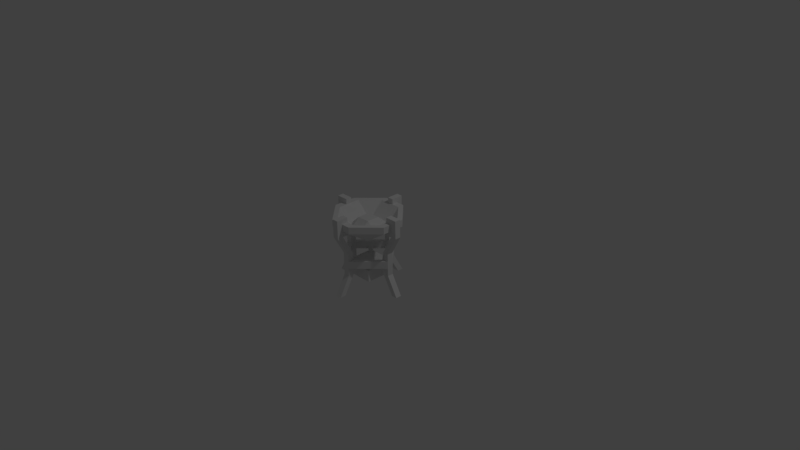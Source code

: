 # Source: calcinator.blend  (saved by Blender 2.77.0; exported with 4.5.12 LTS)
import bpy
from mathutils import Matrix  # noqa: F401  (used for matrix-valued properties, if any)

bpy.ops.wm.read_factory_settings(use_empty=True)
scene = bpy.context.scene
scene.name = 'Scene'

# ---- collections
col_collection_1 = bpy.data.collections.new('Collection 1'); scene.collection.children.link(col_collection_1)

# ---- materials (node trees are filled in below, after node groups)
mat_calcinator = bpy.data.materials.new('Calcinator')
mat_calcinator.alpha_threshold = 0.0
mat_calcinator.use_transparent_shadow = False
mat_calcinator.roughness = 0.5

# ---- material node trees

# ---- world
world_world = bpy.data.worlds.new('World'); scene.world = world_world
world_world.color = (0.05088, 0.05088, 0.05088)
world_world.use_sun_shadow = False
world_world.sun_shadow_jitter_overblur = 0.0
world_world.cycles.sampling_method = 'MANUAL'

# ---- cameras
cam_camera = bpy.data.cameras.new('Camera')
cam_camera.clip_end = 100.0
cam_camera.lens = 35.0
cam_camera.sensor_width = 32.0
cam_camera.sensor_height = 18.0
cam_camera.ortho_scale = 7.314
cam_camera.dof.focus_distance = 0.0
cam_camera.dof.aperture_fstop = 128.0

# ---- lights
light_lamp = bpy.data.lights.new('Lamp', 'POINT')
light_lamp.transmission_factor = 0.0
light_lamp.cutoff_distance = 30.0
light_lamp.energy = 100.0
light_lamp.shadow_buffer_clip_start = 1.001
light_lamp.shadow_soft_size = 0.1
light_lamp.shadow_maximum_resolution = 0.006
light_lamp.use_absolute_resolution = True

# ---- meshes
me_calcinator = bpy.data.meshes.new('calcinator')
me_calcinator.from_pydata([(0.3565, 0.8501, -0.075), (0.6426, 0.8501, -0.075), (0.6429, 0.9351, -0.075), (0.3562, 0.9351, -0.075), (0.075, 0.9351, -0.6429), (0.075, 0.8501, -0.6426), (0.075, 0.8501, -0.3565), (0.075, 0.9351, -0.3562), (0.3567, 0.6621, -0.3567), (0.3567, 0.6621, -0.6428), (0.6428, 0.6621, -0.6428), (0.6428, 0.6621, -0.3567), (0.925, 0.8501, -0.6426), (0.925, 0.8501, -0.3561), (0.3565, 0.8501, -0.925), (0.6426, 0.8501, -0.925), (0.3564, 0.9351, -0.156), (0.3567, 0.7364, -0.3567), (0.156, 0.9351, -0.3564), (0.6428, 0.9351, -0.156), (0.6428, 0.7364, -0.3567), (0.844, 0.9351, -0.3564), (0.3567, 0.7364, -0.6428), (0.156, 0.9351, -0.6428), (0.6428, 0.7364, -0.6428), (0.844, 0.9351, -0.6428), (0.3564, 0.9351, -0.844), (0.6428, 0.9351, -0.844), (0.925, 0.9351, -0.3567), (0.925, 0.9351, -0.6429), (0.6429, 0.9351, -0.925), (0.3562, 0.9351, -0.925), (0.925, 0.0, -0.4625), (0.925, 0.0, -0.5375), (1.0, 0.0, -0.5375), (1.0, 0.0, -0.4625), (0.925, 1.0, -0.4625), (1.0, 1.0, -0.4625), (1.0, 1.0, -0.5375), (0.925, 1.0, -0.5375), (0.863, 0.2422, -0.4625), (0.788, 0.2422, -0.4625), (0.863, 0.2422, -0.5375), (0.788, 0.2422, -0.5375), (0.925, 0.7743, -0.4625), (1.0, 0.7743, -0.4625), (1.0, 0.7743, -0.5375), (0.925, 0.7743, -0.5375), (0.85, 1.0, -0.4625), (0.85, 1.0, -0.5375), (0.85, 0.7743, -0.5375), (0.85, 0.7743, -0.4625), (0.788, 0.5265, -0.4625), (0.863, 0.5265, -0.4625), (0.863, 0.5265, -0.5375), (0.788, 0.5265, -0.5375), (0.863, 0.4317, -0.5375), (0.863, 0.4317, -0.4625), (0.863, 0.337, -0.4625), (0.863, 0.337, -0.5375), (0.788, 0.4317, -0.4625), (0.788, 0.4317, -0.5375), (0.788, 0.337, -0.5375), (0.788, 0.337, -0.4625), (0.5375, 0.0, -0.925), (0.4625, 0.0, -0.925), (0.4625, 0.0, -1.0), (0.5375, 0.0, -1.0), (0.5375, 1.0, -0.925), (0.5375, 1.0, -1.0), (0.4625, 1.0, -1.0), (0.4625, 1.0, -0.925), (0.5375, 0.2422, -0.863), (0.5375, 0.2422, -0.788), (0.4625, 0.2422, -0.863), (0.4625, 0.2422, -0.788), (0.5375, 0.7743, -0.925), (0.5375, 0.7743, -1.0), (0.4625, 0.7743, -1.0), (0.4625, 0.7743, -0.925), (0.5375, 1.0, -0.85), (0.4625, 1.0, -0.85), (0.4625, 0.7743, -0.85), (0.5375, 0.7743, -0.85), (0.5375, 0.5265, -0.788), (0.5375, 0.5265, -0.863), (0.4625, 0.5265, -0.863), (0.4625, 0.5265, -0.788), (0.4625, 0.4317, -0.863), (0.5375, 0.4317, -0.863), (0.5375, 0.337, -0.863), (0.4625, 0.337, -0.863), (0.5375, 0.4317, -0.788), (0.4625, 0.4317, -0.788), (0.4625, 0.337, -0.788), (0.5375, 0.337, -0.788), (0.075, 0.0, -0.5375), (0.075, 0.0, -0.4625), (0.0, 0.0, -0.4625), (0.0, 0.0, -0.5375), (0.075, 1.0, -0.5375), (0.0, 1.0, -0.5375), (0.0, 1.0, -0.4625), (0.075, 1.0, -0.4625), (0.137, 0.2422, -0.5375), (0.212, 0.2422, -0.5375), (0.137, 0.2422, -0.4625), (0.212, 0.2422, -0.4625), (0.075, 0.7743, -0.5375), (0.0, 0.7743, -0.5375), (0.0, 0.7743, -0.4625), (0.075, 0.7743, -0.4625), (0.15, 1.0, -0.5375), (0.15, 1.0, -0.4625), (0.15, 0.7743, -0.4625), (0.15, 0.7743, -0.5375), (0.212, 0.5265, -0.5375), (0.137, 0.5265, -0.5375), (0.137, 0.5265, -0.4625), (0.212, 0.5265, -0.4625), (0.137, 0.4317, -0.4625), (0.137, 0.4317, -0.5375), (0.137, 0.337, -0.5375), (0.137, 0.337, -0.4625), (0.212, 0.4317, -0.5375), (0.212, 0.4317, -0.4625), (0.212, 0.337, -0.4625), (0.212, 0.337, -0.5375), (0.4625, 0.0, -0.075), (0.5375, 0.0, -0.075), (0.5375, 0.0, 0.0), (0.4625, 0.0, 0.0), (0.4625, 1.0, -0.075), (0.4625, 1.0, 0.0), (0.5375, 1.0, 0.0), (0.5375, 1.0, -0.075), (0.4625, 0.2422, -0.137), (0.4625, 0.2422, -0.212), (0.5375, 0.2422, -0.137), (0.5375, 0.2422, -0.212), (0.4625, 0.7743, -0.075), (0.4625, 0.7743, 0.0), (0.5375, 0.7743, 0.0), (0.5375, 0.7743, -0.075), (0.4625, 1.0, -0.15), (0.5375, 1.0, -0.15), (0.5375, 0.7743, -0.15), (0.4625, 0.7743, -0.15), (0.4625, 0.5265, -0.212), (0.4625, 0.5265, -0.137), (0.5375, 0.5265, -0.137), (0.5375, 0.5265, -0.212), (0.5375, 0.4317, -0.137), (0.4625, 0.4317, -0.137), (0.4625, 0.337, -0.137), (0.5375, 0.337, -0.137), (0.4625, 0.4317, -0.212), (0.5375, 0.4317, -0.212), (0.5375, 0.337, -0.212), (0.4625, 0.337, -0.212), (0.31, 0.1536, -0.31), (0.31, 0.1536, -0.69), (0.69, 0.1536, -0.69), (0.69, 0.1536, -0.31), (0.31, 0.3036, -0.31), (0.69, 0.3036, -0.31), (0.69, 0.3036, -0.69), (0.31, 0.3036, -0.69), (0.3475, 0.2945, -0.6133), (0.3877, 0.2945, -0.6535), (0.3569, 0.397, -0.6855), (0.3166, 0.397, -0.6453), (0.6133, 0.2945, -0.6525), (0.6535, 0.2945, -0.6123), (0.6855, 0.397, -0.6431), (0.6453, 0.397, -0.6834), (0.3867, 0.2945, -0.3475), (0.3465, 0.2945, -0.3877), (0.3145, 0.397, -0.3569), (0.3547, 0.397, -0.3166), (0.6525, 0.2945, -0.3867), (0.6123, 0.2945, -0.3465), (0.6431, 0.397, -0.3145), (0.6834, 0.397, -0.3547)], [], [(0, 1, 2), (2, 3, 0), (4, 5, 6), (6, 7, 4), (8, 9, 10), (10, 11, 8), (10, 12, 13), (13, 11, 10), (14, 15, 10), (10, 9, 14), (16, 17, 18), (16, 19, 20), (20, 17, 16), (19, 21, 20), (18, 17, 22), (22, 23, 18), (17, 20, 24), (24, 22, 17), (20, 21, 25), (25, 24, 20), (23, 22, 26), (22, 24, 27), (27, 26, 22), (24, 25, 27), (3, 2, 19), (19, 16, 3), (28, 29, 25), (25, 21, 28), (30, 31, 26), (26, 27, 30), (4, 7, 18), (18, 23, 4), (31, 4, 23), (23, 26, 31), (27, 25, 29), (29, 30, 27), (21, 19, 2), (2, 28, 21), (16, 18, 7), (7, 3, 16), (8, 0, 6), (11, 13, 1), (31, 14, 5), (5, 4, 31), (10, 15, 12), (8, 11, 1), (1, 0, 8), (9, 8, 6), (6, 5, 9), (29, 28, 13), (13, 12, 29), (31, 30, 15), (15, 14, 31), (3, 7, 6), (6, 0, 3), (28, 2, 1), (1, 13, 28), (14, 9, 5), (30, 29, 12), (12, 15, 30), (32, 33, 34), (34, 35, 32), (36, 37, 38), (38, 39, 36), (35, 40, 41), (41, 32, 35), (34, 42, 40), (40, 35, 34), (33, 43, 42), (42, 34, 33), (32, 41, 43), (43, 33, 32), (37, 36, 44), (44, 45, 37), (38, 37, 45), (45, 46, 38), (39, 38, 46), (46, 47, 39), (48, 49, 50), (50, 51, 48), (45, 44, 52), (52, 53, 45), (46, 45, 53), (53, 54, 46), (47, 46, 54), (54, 55, 47), (44, 47, 55), (55, 52, 44), (56, 57, 58), (58, 59, 56), (60, 61, 62), (62, 63, 60), (36, 39, 49), (49, 48, 36), (39, 47, 50), (50, 49, 39), (47, 44, 51), (51, 50, 47), (44, 36, 48), (48, 51, 44), (53, 52, 60), (60, 57, 53), (41, 40, 58), (58, 63, 41), (54, 53, 57), (57, 56, 54), (40, 42, 59), (59, 58, 40), (55, 54, 56), (56, 61, 55), (42, 43, 62), (62, 59, 42), (52, 55, 61), (61, 60, 52), (43, 41, 63), (63, 62, 43), (64, 65, 66), (66, 67, 64), (68, 69, 70), (70, 71, 68), (67, 72, 73), (73, 64, 67), (66, 74, 72), (72, 67, 66), (65, 75, 74), (74, 66, 65), (64, 73, 75), (75, 65, 64), (69, 68, 76), (76, 77, 69), (70, 69, 77), (77, 78, 70), (71, 70, 78), (78, 79, 71), (80, 81, 82), (82, 83, 80), (77, 76, 84), (84, 85, 77), (78, 77, 85), (85, 86, 78), (79, 78, 86), (86, 87, 79), (76, 79, 87), (87, 84, 76), (88, 89, 90), (90, 91, 88), (92, 93, 94), (94, 95, 92), (68, 71, 81), (81, 80, 68), (71, 79, 82), (82, 81, 71), (79, 76, 83), (83, 82, 79), (76, 68, 80), (80, 83, 76), (85, 84, 92), (92, 89, 85), (73, 72, 90), (90, 95, 73), (86, 85, 89), (89, 88, 86), (72, 74, 91), (91, 90, 72), (87, 86, 88), (88, 93, 87), (74, 75, 94), (94, 91, 74), (84, 87, 93), (93, 92, 84), (75, 73, 95), (95, 94, 75), (96, 97, 98), (98, 99, 96), (100, 101, 102), (102, 103, 100), (99, 104, 105), (105, 96, 99), (98, 106, 104), (104, 99, 98), (97, 107, 106), (106, 98, 97), (96, 105, 107), (107, 97, 96), (101, 100, 108), (108, 109, 101), (102, 101, 109), (109, 110, 102), (103, 102, 110), (110, 111, 103), (112, 113, 114), (114, 115, 112), (109, 108, 116), (116, 117, 109), (110, 109, 117), (117, 118, 110), (111, 110, 118), (118, 119, 111), (108, 111, 119), (119, 116, 108), (120, 121, 122), (122, 123, 120), (124, 125, 126), (126, 127, 124), (100, 103, 113), (113, 112, 100), (103, 111, 114), (114, 113, 103), (111, 108, 115), (115, 114, 111), (108, 100, 112), (112, 115, 108), (117, 116, 124), (124, 121, 117), (105, 104, 122), (122, 127, 105), (118, 117, 121), (121, 120, 118), (104, 106, 123), (123, 122, 104), (119, 118, 120), (120, 125, 119), (106, 107, 126), (126, 123, 106), (116, 119, 125), (125, 124, 116), (107, 105, 127), (127, 126, 107), (128, 129, 130), (130, 131, 128), (132, 133, 134), (134, 135, 132), (131, 136, 137), (137, 128, 131), (130, 138, 136), (136, 131, 130), (129, 139, 138), (138, 130, 129), (128, 137, 139), (139, 129, 128), (133, 132, 140), (140, 141, 133), (134, 133, 141), (141, 142, 134), (135, 134, 142), (142, 143, 135), (144, 145, 146), (146, 147, 144), (141, 140, 148), (148, 149, 141), (142, 141, 149), (149, 150, 142), (143, 142, 150), (150, 151, 143), (140, 143, 151), (151, 148, 140), (152, 153, 154), (154, 155, 152), (156, 157, 158), (158, 159, 156), (132, 135, 145), (145, 144, 132), (135, 143, 146), (146, 145, 135), (143, 140, 147), (147, 146, 143), (140, 132, 144), (144, 147, 140), (149, 148, 156), (156, 153, 149), (137, 136, 154), (154, 159, 137), (150, 149, 153), (153, 152, 150), (136, 138, 155), (155, 154, 136), (151, 150, 152), (152, 157, 151), (138, 139, 158), (158, 155, 138), (148, 151, 157), (157, 156, 148), (139, 137, 159), (159, 158, 139), (123, 126, 159), (159, 154, 123), (126, 125, 156), (156, 159, 126), (125, 120, 153), (153, 156, 125), (120, 123, 154), (154, 153, 120), (63, 58, 155), (155, 158, 63), (58, 57, 152), (152, 155, 58), (57, 60, 157), (157, 152, 57), (60, 63, 158), (158, 157, 60), (59, 62, 95), (95, 90, 59), (62, 61, 92), (92, 95, 62), (61, 56, 89), (89, 92, 61), (56, 59, 90), (90, 89, 56), (91, 94, 127), (127, 122, 91), (94, 93, 124), (124, 127, 94), (93, 88, 121), (121, 124, 93), (88, 91, 122), (122, 121, 88), (160, 161, 162), (162, 163, 160), (164, 165, 166), (166, 167, 164), (160, 163, 165), (165, 164, 160), (163, 162, 166), (166, 165, 163), (162, 161, 167), (167, 166, 162), (161, 160, 164), (164, 167, 161), (168, 169, 170), (170, 171, 168), (172, 173, 174), (174, 175, 172), (176, 177, 178), (178, 179, 176), (180, 181, 182), (182, 183, 180)])
me_calcinator.polygons.foreach_set('use_smooth', [True] * 336)
_k = set([(0, 1), (0, 3), (0, 6), (0, 8), (1, 2), (1, 11), (1, 13), (1, 28), (2, 3), (2, 28), (3, 7), (4, 5), (4, 7), (4, 31), (5, 6), (5, 9), (5, 14), (6, 7), (6, 8), (8, 9), (8, 11), (9, 10), (9, 14), (10, 11), (10, 12), (10, 15), (11, 13), (12, 13), (12, 15), (12, 29), (13, 28), (14, 15), (14, 31), (15, 30), (16, 17), (16, 18), (16, 19), (17, 18), (17, 20), (17, 22), (18, 23), (19, 20), (19, 21), (20, 21), (20, 24), (21, 25), (22, 23), (22, 24), (22, 26), (23, 26), (24, 25), (24, 27), (25, 27), (26, 27), (28, 29), (29, 30), (30, 31), (32, 33), (32, 35), (32, 41), (33, 34), (33, 43), (34, 35), (34, 42), (35, 40), (36, 37), (36, 48), (37, 38), (37, 45), (38, 39), (38, 46), (39, 49), (40, 42), (40, 58), (41, 43), (41, 63), (42, 59), (43, 62), (44, 47), (44, 51), (44, 52), (45, 46), (45, 53), (46, 54), (47, 50), (47, 55), (48, 49), (48, 51), (49, 50), (50, 51), (52, 55), (52, 60), (53, 54), (53, 57), (54, 56), (55, 61), (56, 59), (56, 61), (56, 89), (57, 58), (57, 60), (57, 152), (58, 63), (58, 155), (59, 62), (59, 90), (60, 63), (60, 157), (61, 62), (61, 92), (62, 95), (63, 158), (64, 65), (64, 67), (64, 73), (65, 66), (65, 75), (66, 67), (66, 74), (67, 72), (68, 69), (68, 80), (69, 70), (69, 77), (70, 71), (70, 78), (71, 81), (72, 74), (72, 90), (73, 75), (73, 95), (74, 91), (75, 94), (76, 79), (76, 83), (76, 84), (77, 78), (77, 85), (78, 86), (79, 82), (79, 87), (80, 81), (80, 83), (81, 82), (82, 83), (84, 87), (84, 92), (85, 86), (85, 89), (86, 88), (87, 93), (88, 91), (88, 93), (88, 121), (89, 90), (89, 92), (90, 95), (91, 94), (91, 122), (92, 95), (93, 94), (93, 124), (94, 127), (96, 97), (96, 99), (96, 105), (97, 98), (97, 107), (98, 99), (98, 106), (99, 104), (100, 101), (100, 112), (101, 102), (101, 109), (102, 103), (102, 110), (103, 113), (104, 106), (104, 122), (105, 107), (105, 127), (106, 123), (107, 126), (108, 111), (108, 115), (108, 116), (109, 110), (109, 117), (110, 118), (111, 114), (111, 119), (112, 113), (112, 115), (113, 114), (114, 115), (116, 119), (116, 124), (117, 118), (117, 121), (118, 120), (119, 125), (120, 123), (120, 125), (120, 153), (121, 122), (121, 124), (122, 127), (123, 126), (123, 154), (124, 127), (125, 126), (125, 156), (126, 159), (128, 129), (128, 131), (128, 137), (129, 130), (129, 139), (130, 131), (130, 138), (131, 136), (132, 133), (132, 144), (133, 134), (133, 141), (134, 135), (134, 142), (135, 145), (136, 138), (136, 154), (137, 139), (137, 159), (138, 155), (139, 158), (140, 143), (140, 147), (140, 148), (141, 142), (141, 149), (142, 150), (143, 146), (143, 151), (144, 145), (144, 147), (145, 146), (146, 147), (148, 151), (148, 156), (149, 150), (149, 153), (150, 152), (151, 157), (152, 155), (152, 157), (153, 154), (153, 156), (154, 159), (155, 158), (156, 159), (157, 158), (160, 161), (160, 163), (160, 164), (161, 162), (161, 167), (162, 163), (162, 166), (163, 165), (164, 165), (164, 167), (165, 166), (166, 167), (168, 169), (168, 171), (169, 170), (170, 171), (172, 173), (172, 175), (173, 174), (174, 175), (176, 177), (176, 179), (177, 178), (178, 179), (180, 181), (180, 183), (181, 182), (182, 183)])
me_calcinator.attributes.new('sharp_edge', 'BOOLEAN', 'EDGE').data.foreach_set('value', [ (min(e.vertices), max(e.vertices)) in _k for e in me_calcinator.edges])
_uv = me_calcinator.uv_layers.new(name='UVMap')
_uv.uv.foreach_set('vector', [0.125, 0.4219, 0.25, 0.4219, 0.25, 0.4688, 0.25, 0.4688, 0.125, 0.4688, 0.125, 0.4219, 0.125, 0.4688, 0.125, 0.4219, 0.25, 0.4219, 0.25, 0.4219, 0.25, 0.4688, 0.125, 0.4688, 0.25, 0.5938, 0.25, 0.7188, 0.125, 0.7188, 0.125, 0.7188, 0.125, 0.5938, 0.25, 0.5938, 0.125, 0.7188, 0.0, 0.7188, 0.0, 0.5938, 0.0, 0.5938, 0.125, 0.5938, 0.125, 0.7188, 0.25, 0.8438, 0.125, 0.8438, 0.125, 0.7188, 0.125, 0.7188, 0.25, 0.7188, 0.25, 0.8438, 0.125, 0.0, 0.125, 0.125, 0.0, 0.125, 0.125, 0.0, 0.25, 0.0, 0.25, 0.125, 0.25, 0.125, 0.125, 0.125, 0.125, 0.0, 0.25, 0.0, 0.375, 0.125, 0.25, 0.125, 0.0, 0.125, 0.125, 0.125, 0.125, 0.25, 0.125, 0.25, 0.0, 0.25, 0.0, 0.125, 0.125, 0.125, 0.25, 0.125, 0.25, 0.25, 0.25, 0.25, 0.125, 0.25, 0.125, 0.125, 0.25, 0.125, 0.375, 0.125, 0.375, 0.25, 0.375, 0.25, 0.25, 0.25, 0.25, 0.125, 0.0, 0.25, 0.125, 0.25, 0.125, 0.375, 0.125, 0.25, 0.25, 0.25, 0.25, 0.375, 0.25, 0.375, 0.125, 0.375, 0.125, 0.25, 0.25, 0.25, 0.375, 0.25, 0.25, 0.375, 0.25, 0.4219, 0.125, 0.4219, 0.125, 0.375, 0.125, 0.375, 0.25, 0.375, 0.25, 0.4219, 0.25, 0.4219, 0.125, 0.4219, 0.125, 0.375, 0.125, 0.375, 0.25, 0.375, 0.25, 0.4219, 0.25, 0.4219, 0.125, 0.4219, 0.125, 0.375, 0.125, 0.375, 0.25, 0.375, 0.25, 0.4219, 0.25, 0.4219, 0.125, 0.4219, 0.125, 0.375, 0.125, 0.375, 0.25, 0.375, 0.25, 0.4219, 0.0, 0.3281, 0.0, 0.5, 0.0469, 0.5, 0.0469, 0.5, 0.0469, 0.3281, 0.0, 0.3281, 0.0469, 0.5, 0.0469, 0.3281, 0.0, 0.3281, 0.0, 0.3281, 0.0, 0.5, 0.0469, 0.5, 0.0469, 0.5, 0.0469, 0.3281, 0.0, 0.3281, 0.0, 0.3281, 0.0, 0.5, 0.0469, 0.5, 0.0469, 0.5, 0.0469, 0.3281, 0.0, 0.3281, 0.0, 0.3281, 0.0, 0.5, 0.0469, 0.5, 0.25, 0.5938, 0.25, 0.4688, 0.375, 0.5938, 0.125, 0.5938, 0.0, 0.5938, 0.125, 0.4688, 0.125, 0.4688, 0.125, 0.4219, 0.25, 0.4219, 0.25, 0.4219, 0.25, 0.4688, 0.125, 0.4688, 0.125, 0.7188, 0.125, 0.8438, 0.0, 0.7188, 0.25, 0.5938, 0.125, 0.5938, 0.125, 0.4688, 0.125, 0.4688, 0.25, 0.4688, 0.25, 0.5938, 0.25, 0.7188, 0.25, 0.5938, 0.375, 0.5938, 0.375, 0.5938, 0.375, 0.7188, 0.25, 0.7188, 0.25, 0.4688, 0.125, 0.4688, 0.125, 0.4219, 0.125, 0.4219, 0.25, 0.4219, 0.25, 0.4688, 0.25, 0.4688, 0.125, 0.4688, 0.125, 0.4219, 0.125, 0.4219, 0.25, 0.4219, 0.25, 0.4688, 0.25, 0.4688, 0.125, 0.4688, 0.125, 0.4219, 0.125, 0.4219, 0.25, 0.4219, 0.25, 0.4688, 0.25, 0.4688, 0.125, 0.4688, 0.125, 0.4219, 0.125, 0.4219, 0.25, 0.4219, 0.25, 0.4688, 0.25, 0.8438, 0.25, 0.7188, 0.375, 0.7188, 0.25, 0.4688, 0.125, 0.4688, 0.125, 0.4219, 0.125, 0.4219, 0.25, 0.4219, 0.25, 0.4688, 0.5, 0.0, 0.5625, 0.0, 0.5625, 0.0625, 0.5625, 0.0625, 0.5, 0.0625, 0.5, 0.0, 0.5, 0.9375, 0.5, 0.875, 0.5625, 0.875, 0.5625, 0.875, 0.5625, 0.9375, 0.5, 0.9375, 0.5625, 0.0625, 0.5625, 0.2656, 0.5, 0.2656, 0.5, 0.2656, 0.5, 0.0625, 0.5625, 0.0625, 0.5625, 0.0625, 0.5625, 0.2656, 0.5, 0.2656, 0.5, 0.2656, 0.5, 0.0625, 0.5625, 0.0625, 0.5625, 0.0625, 0.5625, 0.2656, 0.5, 0.2656, 0.5, 0.2656, 0.5, 0.0625, 0.5625, 0.0625, 0.5625, 0.0625, 0.5625, 0.2656, 0.5, 0.2656, 0.5, 0.2656, 0.5, 0.0625, 0.5625, 0.0625, 0.5625, 0.875, 0.625, 0.875, 0.625, 0.7031, 0.625, 0.7031, 0.5625, 0.7031, 0.5625, 0.875, 0.5625, 0.875, 0.5, 0.875, 0.5, 0.7031, 0.5, 0.7031, 0.5625, 0.7031, 0.5625, 0.875, 0.625, 0.875, 0.5625, 0.875, 0.5625, 0.7031, 0.5625, 0.7031, 0.625, 0.7031, 0.625, 0.875, 0.75, 0.875, 0.6875, 0.875, 0.6875, 0.7031, 0.6875, 0.7031, 0.75, 0.7031, 0.75, 0.875, 0.5625, 0.7031, 0.5, 0.7031, 0.5, 0.5, 0.5, 0.5, 0.5625, 0.5, 0.5625, 0.7031, 0.5625, 0.7031, 0.5, 0.7031, 0.5, 0.5, 0.5, 0.5, 0.5625, 0.5, 0.5625, 0.7031, 0.5625, 0.7031, 0.5, 0.7031, 0.5, 0.5, 0.5, 0.5, 0.5625, 0.5, 0.5625, 0.7031, 0.5625, 0.7031, 0.5, 0.7031, 0.5, 0.5, 0.5, 0.5, 0.5625, 0.5, 0.5625, 0.7031, 0.5625, 0.4219, 0.5, 0.4219, 0.5, 0.3438, 0.5, 0.3438, 0.5625, 0.3438, 0.5625, 0.4219, 0.5625, 0.4219, 0.5, 0.4219, 0.5, 0.3438, 0.5, 0.3438, 0.5625, 0.3438, 0.5625, 0.4219, 0.5, 0.9375, 0.5625, 0.9375, 0.5625, 1.0, 0.5625, 1.0, 0.5, 1.0, 0.5, 0.9375, 0.625, 0.875, 0.625, 0.7031, 0.6875, 0.7031, 0.6875, 0.7031, 0.6875, 0.875, 0.625, 0.875, 0.5625, 0.9375, 0.5, 0.9375, 0.5, 0.875, 0.5, 0.875, 0.5625, 0.875, 0.5625, 0.9375, 0.625, 0.7031, 0.625, 0.875, 0.6875, 0.875, 0.6875, 0.875, 0.6875, 0.7031, 0.625, 0.7031, 0.625, 0.5, 0.5625, 0.5, 0.5625, 0.4375, 0.5625, 0.4375, 0.625, 0.4375, 0.625, 0.5, 0.5625, 0.2656, 0.625, 0.2656, 0.625, 0.3438, 0.625, 0.3438, 0.5625, 0.3438, 0.5625, 0.2656, 0.5625, 0.5, 0.5, 0.5, 0.5, 0.4219, 0.5, 0.4219, 0.5625, 0.4219, 0.5625, 0.5, 0.5, 0.2656, 0.5625, 0.2656, 0.5625, 0.3438, 0.5625, 0.3438, 0.5, 0.3438, 0.5, 0.2656, 0.625, 0.5, 0.5625, 0.5, 0.5625, 0.4375, 0.5625, 0.4375, 0.625, 0.4375, 0.625, 0.5, 0.5625, 0.2656, 0.625, 0.2656, 0.625, 0.3438, 0.625, 0.3438, 0.5625, 0.3438, 0.5625, 0.2656, 0.5625, 0.5, 0.5, 0.5, 0.5, 0.4219, 0.5, 0.4219, 0.5625, 0.4219, 0.5625, 0.5, 0.5, 0.2656, 0.5625, 0.2656, 0.5625, 0.3438, 0.5625, 0.3438, 0.5, 0.3438, 0.5, 0.2656, 0.5, 0.0, 0.5625, 0.0, 0.5625, 0.0625, 0.5625, 0.0625, 0.5, 0.0625, 0.5, 0.0, 0.5, 0.9375, 0.5, 0.875, 0.5625, 0.875, 0.5625, 0.875, 0.5625, 0.9375, 0.5, 0.9375, 0.5625, 0.0625, 0.5625, 0.2656, 0.5, 0.2656, 0.5, 0.2656, 0.5, 0.0625, 0.5625, 0.0625, 0.5625, 0.0625, 0.5625, 0.2656, 0.5, 0.2656, 0.5, 0.2656, 0.5, 0.0625, 0.5625, 0.0625, 0.5625, 0.0625, 0.5625, 0.2656, 0.5, 0.2656, 0.5, 0.2656, 0.5, 0.0625, 0.5625, 0.0625, 0.5625, 0.0625, 0.5625, 0.2656, 0.5, 0.2656, 0.5, 0.2656, 0.5, 0.0625, 0.5625, 0.0625, 0.5625, 0.875, 0.625, 0.875, 0.625, 0.7031, 0.625, 0.7031, 0.5625, 0.7031, 0.5625, 0.875, 0.5625, 0.875, 0.5, 0.875, 0.5, 0.7031, 0.5, 0.7031, 0.5625, 0.7031, 0.5625, 0.875, 0.625, 0.875, 0.5625, 0.875, 0.5625, 0.7031, 0.5625, 0.7031, 0.625, 0.7031, 0.625, 0.875, 0.75, 0.875, 0.6875, 0.875, 0.6875, 0.7031, 0.6875, 0.7031, 0.75, 0.7031, 0.75, 0.875, 0.5625, 0.7031, 0.5, 0.7031, 0.5, 0.5, 0.5, 0.5, 0.5625, 0.5, 0.5625, 0.7031, 0.5625, 0.7031, 0.5, 0.7031, 0.5, 0.5, 0.5, 0.5, 0.5625, 0.5, 0.5625, 0.7031, 0.5625, 0.7031, 0.5, 0.7031, 0.5, 0.5, 0.5, 0.5, 0.5625, 0.5, 0.5625, 0.7031, 0.5625, 0.7031, 0.5, 0.7031, 0.5, 0.5, 0.5, 0.5, 0.5625, 0.5, 0.5625, 0.7031, 0.5625, 0.4219, 0.5, 0.4219, 0.5, 0.3438, 0.5, 0.3438, 0.5625, 0.3438, 0.5625, 0.4219, 0.5625, 0.4219, 0.5, 0.4219, 0.5, 0.3438, 0.5, 0.3438, 0.5625, 0.3438, 0.5625, 0.4219, 0.5, 0.9375, 0.5625, 0.9375, 0.5625, 1.0, 0.5625, 1.0, 0.5, 1.0, 0.5, 0.9375, 0.625, 0.875, 0.625, 0.7031, 0.6875, 0.7031, 0.6875, 0.7031, 0.6875, 0.875, 0.625, 0.875, 0.5625, 0.9375, 0.5, 0.9375, 0.5, 0.875, 0.5, 0.875, 0.5625, 0.875, 0.5625, 0.9375, 0.625, 0.7031, 0.625, 0.875, 0.6875, 0.875, 0.6875, 0.875, 0.6875, 0.7031, 0.625, 0.7031, 0.625, 0.5, 0.5625, 0.5, 0.5625, 0.4375, 0.5625, 0.4375, 0.625, 0.4375, 0.625, 0.5, 0.5625, 0.2656, 0.625, 0.2656, 0.625, 0.3438, 0.625, 0.3438, 0.5625, 0.3438, 0.5625, 0.2656, 0.5625, 0.5, 0.5, 0.5, 0.5, 0.4219, 0.5, 0.4219, 0.5625, 0.4219, 0.5625, 0.5, 0.5, 0.2656, 0.5625, 0.2656, 0.5625, 0.3438, 0.5625, 0.3438, 0.5, 0.3438, 0.5, 0.2656, 0.625, 0.5, 0.5625, 0.5, 0.5625, 0.4375, 0.5625, 0.4375, 0.625, 0.4375, 0.625, 0.5, 0.5625, 0.2656, 0.625, 0.2656, 0.625, 0.3438, 0.625, 0.3438, 0.5625, 0.3438, 0.5625, 0.2656, 0.5625, 0.5, 0.5, 0.5, 0.5, 0.4219, 0.5, 0.4219, 0.5625, 0.4219, 0.5625, 0.5, 0.5, 0.2656, 0.5625, 0.2656, 0.5625, 0.3438, 0.5625, 0.3438, 0.5, 0.3438, 0.5, 0.2656, 0.5, 0.0, 0.5625, 0.0, 0.5625, 0.0625, 0.5625, 0.0625, 0.5, 0.0625, 0.5, 0.0, 0.5, 0.9375, 0.5, 0.875, 0.5625, 0.875, 0.5625, 0.875, 0.5625, 0.9375, 0.5, 0.9375, 0.5625, 0.0625, 0.5625, 0.2656, 0.5, 0.2656, 0.5, 0.2656, 0.5, 0.0625, 0.5625, 0.0625, 0.5625, 0.0625, 0.5625, 0.2656, 0.5, 0.2656, 0.5, 0.2656, 0.5, 0.0625, 0.5625, 0.0625, 0.5625, 0.0625, 0.5625, 0.2656, 0.5, 0.2656, 0.5, 0.2656, 0.5, 0.0625, 0.5625, 0.0625, 0.5625, 0.0625, 0.5625, 0.2656, 0.5, 0.2656, 0.5, 0.2656, 0.5, 0.0625, 0.5625, 0.0625, 0.5625, 0.875, 0.625, 0.875, 0.625, 0.7031, 0.625, 0.7031, 0.5625, 0.7031, 0.5625, 0.875, 0.5625, 0.875, 0.5, 0.875, 0.5, 0.7031, 0.5, 0.7031, 0.5625, 0.7031, 0.5625, 0.875, 0.625, 0.875, 0.5625, 0.875, 0.5625, 0.7031, 0.5625, 0.7031, 0.625, 0.7031, 0.625, 0.875, 0.75, 0.875, 0.6875, 0.875, 0.6875, 0.7031, 0.6875, 0.7031, 0.75, 0.7031, 0.75, 0.875, 0.5625, 0.7031, 0.5, 0.7031, 0.5, 0.5, 0.5, 0.5, 0.5625, 0.5, 0.5625, 0.7031, 0.5625, 0.7031, 0.5, 0.7031, 0.5, 0.5, 0.5, 0.5, 0.5625, 0.5, 0.5625, 0.7031, 0.5625, 0.7031, 0.5, 0.7031, 0.5, 0.5, 0.5, 0.5, 0.5625, 0.5, 0.5625, 0.7031, 0.5625, 0.7031, 0.5, 0.7031, 0.5, 0.5, 0.5, 0.5, 0.5625, 0.5, 0.5625, 0.7031, 0.5625, 0.4219, 0.5, 0.4219, 0.5, 0.3438, 0.5, 0.3438, 0.5625, 0.3438, 0.5625, 0.4219, 0.5625, 0.4219, 0.5, 0.4219, 0.5, 0.3438, 0.5, 0.3438, 0.5625, 0.3438, 0.5625, 0.4219, 0.5, 0.9375, 0.5625, 0.9375, 0.5625, 1.0, 0.5625, 1.0, 0.5, 1.0, 0.5, 0.9375, 0.625, 0.875, 0.625, 0.7031, 0.6875, 0.7031, 0.6875, 0.7031, 0.6875, 0.875, 0.625, 0.875, 0.5625, 0.9375, 0.5, 0.9375, 0.5, 0.875, 0.5, 0.875, 0.5625, 0.875, 0.5625, 0.9375, 0.625, 0.7031, 0.625, 0.875, 0.6875, 0.875, 0.6875, 0.875, 0.6875, 0.7031, 0.625, 0.7031, 0.625, 0.5, 0.5625, 0.5, 0.5625, 0.4375, 0.5625, 0.4375, 0.625, 0.4375, 0.625, 0.5, 0.5625, 0.2656, 0.625, 0.2656, 0.625, 0.3438, 0.625, 0.3438, 0.5625, 0.3438, 0.5625, 0.2656, 0.5625, 0.5, 0.5, 0.5, 0.5, 0.4219, 0.5, 0.4219, 0.5625, 0.4219, 0.5625, 0.5, 0.5, 0.2656, 0.5625, 0.2656, 0.5625, 0.3438, 0.5625, 0.3438, 0.5, 0.3438, 0.5, 0.2656, 0.625, 0.5, 0.5625, 0.5, 0.5625, 0.4375, 0.5625, 0.4375, 0.625, 0.4375, 0.625, 0.5, 0.5625, 0.2656, 0.625, 0.2656, 0.625, 0.3438, 0.625, 0.3438, 0.5625, 0.3438, 0.5625, 0.2656, 0.5625, 0.5, 0.5, 0.5, 0.5, 0.4219, 0.5, 0.4219, 0.5625, 0.4219, 0.5625, 0.5, 0.5, 0.2656, 0.5625, 0.2656, 0.5625, 0.3438, 0.5625, 0.3438, 0.5, 0.3438, 0.5, 0.2656, 0.5, 0.0, 0.5625, 0.0, 0.5625, 0.0625, 0.5625, 0.0625, 0.5, 0.0625, 0.5, 0.0, 0.5, 0.9375, 0.5, 0.875, 0.5625, 0.875, 0.5625, 0.875, 0.5625, 0.9375, 0.5, 0.9375, 0.5625, 0.0625, 0.5625, 0.2656, 0.5, 0.2656, 0.5, 0.2656, 0.5, 0.0625, 0.5625, 0.0625, 0.5625, 0.0625, 0.5625, 0.2656, 0.5, 0.2656, 0.5, 0.2656, 0.5, 0.0625, 0.5625, 0.0625, 0.5625, 0.0625, 0.5625, 0.2656, 0.5, 0.2656, 0.5, 0.2656, 0.5, 0.0625, 0.5625, 0.0625, 0.5625, 0.0625, 0.5625, 0.2656, 0.5, 0.2656, 0.5, 0.2656, 0.5, 0.0625, 0.5625, 0.0625, 0.5625, 0.875, 0.625, 0.875, 0.625, 0.7031, 0.625, 0.7031, 0.5625, 0.7031, 0.5625, 0.875, 0.5625, 0.875, 0.5, 0.875, 0.5, 0.7031, 0.5, 0.7031, 0.5625, 0.7031, 0.5625, 0.875, 0.625, 0.875, 0.5625, 0.875, 0.5625, 0.7031, 0.5625, 0.7031, 0.625, 0.7031, 0.625, 0.875, 0.75, 0.875, 0.6875, 0.875, 0.6875, 0.7031, 0.6875, 0.7031, 0.75, 0.7031, 0.75, 0.875, 0.5625, 0.7031, 0.5, 0.7031, 0.5, 0.5, 0.5, 0.5, 0.5625, 0.5, 0.5625, 0.7031, 0.5625, 0.7031, 0.5, 0.7031, 0.5, 0.5, 0.5, 0.5, 0.5625, 0.5, 0.5625, 0.7031, 0.5625, 0.7031, 0.5, 0.7031, 0.5, 0.5, 0.5, 0.5, 0.5625, 0.5, 0.5625, 0.7031, 0.5625, 0.7031, 0.5, 0.7031, 0.5, 0.5, 0.5, 0.5, 0.5625, 0.5, 0.5625, 0.7031, 0.5625, 0.4219, 0.5, 0.4219, 0.5, 0.3438, 0.5, 0.3438, 0.5625, 0.3438, 0.5625, 0.4219, 0.5625, 0.4219, 0.5, 0.4219, 0.5, 0.3438, 0.5, 0.3438, 0.5625, 0.3438, 0.5625, 0.4219, 0.5, 0.9375, 0.5625, 0.9375, 0.5625, 1.0, 0.5625, 1.0, 0.5, 1.0, 0.5, 0.9375, 0.625, 0.875, 0.625, 0.7031, 0.6875, 0.7031, 0.6875, 0.7031, 0.6875, 0.875, 0.625, 0.875, 0.5625, 0.9375, 0.5, 0.9375, 0.5, 0.875, 0.5, 0.875, 0.5625, 0.875, 0.5625, 0.9375, 0.625, 0.7031, 0.625, 0.875, 0.6875, 0.875, 0.6875, 0.875, 0.6875, 0.7031, 0.625, 0.7031, 0.625, 0.5, 0.5625, 0.5, 0.5625, 0.4375, 0.5625, 0.4375, 0.625, 0.4375, 0.625, 0.5, 0.5625, 0.2656, 0.625, 0.2656, 0.625, 0.3438, 0.625, 0.3438, 0.5625, 0.3438, 0.5625, 0.2656, 0.5625, 0.5, 0.5, 0.5, 0.5, 0.4219, 0.5, 0.4219, 0.5625, 0.4219, 0.5625, 0.5, 0.5, 0.2656, 0.5625, 0.2656, 0.5625, 0.3438, 0.5625, 0.3438, 0.5, 0.3438, 0.5, 0.2656, 0.625, 0.5, 0.5625, 0.5, 0.5625, 0.4375, 0.5625, 0.4375, 0.625, 0.4375, 0.625, 0.5, 0.5625, 0.2656, 0.625, 0.2656, 0.625, 0.3438, 0.625, 0.3438, 0.5625, 0.3438, 0.5625, 0.2656, 0.5625, 0.5, 0.5, 0.5, 0.5, 0.4219, 0.5, 0.4219, 0.5625, 0.4219, 0.5625, 0.5, 0.5, 0.2656, 0.5625, 0.2656, 0.5625, 0.3438, 0.5625, 0.3438, 0.5, 0.3438, 0.5, 0.2656, 0.8906, 0.3438, 0.8906, 0.4219, 0.5625, 0.4219, 0.5625, 0.4219, 0.5625, 0.3438, 0.8906, 0.3438, 0.8906, 0.3438, 0.8906, 0.4219, 0.5625, 0.4219, 0.5625, 0.4219, 0.5625, 0.3438, 0.8906, 0.3438, 0.5625, 0.4219, 0.5625, 0.3438, 0.8906, 0.3438, 0.8906, 0.3438, 0.8906, 0.4219, 0.5625, 0.4219, 0.5625, 0.4219, 0.5625, 0.3438, 0.8906, 0.3438, 0.8906, 0.3438, 0.8906, 0.4219, 0.5625, 0.4219, 0.5625, 0.4219, 0.5625, 0.3438, 0.8906, 0.3438, 0.8906, 0.3438, 0.8906, 0.4219, 0.5625, 0.4219, 0.8906, 0.3438, 0.8906, 0.4219, 0.5625, 0.4219, 0.5625, 0.4219, 0.5625, 0.3438, 0.8906, 0.3438, 0.8906, 0.3438, 0.8906, 0.4219, 0.5625, 0.4219, 0.5625, 0.4219, 0.5625, 0.3438, 0.8906, 0.3438, 0.5625, 0.4219, 0.5625, 0.3438, 0.8906, 0.3438, 0.8906, 0.3438, 0.8906, 0.4219, 0.5625, 0.4219, 0.5625, 0.4219, 0.5625, 0.3438, 0.8906, 0.3438, 0.8906, 0.3438, 0.8906, 0.4219, 0.5625, 0.4219, 0.8906, 0.3438, 0.8906, 0.4219, 0.5625, 0.4219, 0.5625, 0.4219, 0.5625, 0.3438, 0.8906, 0.3438, 0.8906, 0.3438, 0.8906, 0.4219, 0.5625, 0.4219, 0.5625, 0.4219, 0.5625, 0.3438, 0.8906, 0.3438, 0.5625, 0.4219, 0.5625, 0.3438, 0.8906, 0.3438, 0.8906, 0.3438, 0.8906, 0.4219, 0.5625, 0.4219, 0.5625, 0.4219, 0.5625, 0.3438, 0.8906, 0.3438, 0.8906, 0.3438, 0.8906, 0.4219, 0.5625, 0.4219, 0.8906, 0.3438, 0.8906, 0.4219, 0.5625, 0.4219, 0.5625, 0.4219, 0.5625, 0.3438, 0.8906, 0.3438, 0.8906, 0.3438, 0.8906, 0.4219, 0.5625, 0.4219, 0.5625, 0.4219, 0.5625, 0.3438, 0.8906, 0.3438, 0.5625, 0.4219, 0.5625, 0.3438, 0.8906, 0.3438, 0.8906, 0.3438, 0.8906, 0.4219, 0.5625, 0.4219, 0.7656, 0.5, 0.7656, 0.6719, 0.5938, 0.6719, 0.5938, 0.6719, 0.5938, 0.5, 0.7656, 0.5, 0.3125, 0.7969, 0.4844, 0.7969, 0.4844, 0.9688, 0.4844, 0.9688, 0.3125, 0.9688, 0.3125, 0.7969, 0.125, 0.8594, 0.2969, 0.8594, 0.2969, 0.9219, 0.2969, 0.9219, 0.125, 0.9219, 0.125, 0.8594, 0.125, 0.8594, 0.2969, 0.8594, 0.2969, 0.9219, 0.2969, 0.9219, 0.125, 0.9219, 0.125, 0.8594, 0.125, 0.8594, 0.2969, 0.8594, 0.2969, 0.9219, 0.2969, 0.9219, 0.125, 0.9219, 0.125, 0.8594, 0.125, 0.8594, 0.2969, 0.8594, 0.2969, 0.9219, 0.2969, 0.9219, 0.125, 0.9219, 0.125, 0.8594, 0.3906, 0.125, 0.4688, 0.125, 0.4688, 0.2969, 0.4688, 0.2969, 0.3906, 0.2969, 0.3906, 0.125, 0.3906, 0.125, 0.4688, 0.125, 0.4688, 0.2969, 0.4688, 0.2969, 0.3906, 0.2969, 0.3906, 0.125, 0.3906, 0.125, 0.4688, 0.125, 0.4688, 0.2969, 0.4688, 0.2969, 0.3906, 0.2969, 0.3906, 0.125, 0.3906, 0.125, 0.4688, 0.125, 0.4688, 0.2969, 0.4688, 0.2969, 0.3906, 0.2969, 0.3906, 0.125])
me_calcinator.materials.append(mat_calcinator)
me_calcinator.use_remesh_preserve_volume = False
me_calcinator.use_remesh_preserve_attributes = False
me_calcinator.use_mirror_vertex_groups = False
me_calcinator.update()
me_calcinator.normals_split_custom_set([tuple(v) for v in zip(*[iter([0.0, 0.0, 1.0, 0.0, 0.0, 1.0, 0.0, 0.0, 1.0, 0.0, 0.0, 1.0, 0.0, 0.0, 1.0, 0.0, 0.0, 1.0, -1.0, 0.0, 0.0, -1.0, 0.0, 0.0, -1.0, 0.0, 0.0, -1.0, 0.0, 0.0, -1.0, 0.0, 0.0, -1.0, 0.0, 0.0, 0.0, -1.0, 0.0, 0.0, -1.0, 0.0, 0.0, -1.0, 0.0, 0.0, -1.0, 0.0, 0.0, -1.0, 0.0, 0.0, -1.0, 0.0, 0.497, -0.8677, -1.005e-05, 0.497, -0.8677, -9.195e-07, 0.497, -0.8677, -2.904e-06, 0.497, -0.8677, -2.904e-06, 0.497, -0.8677, -4.178e-06, 0.497, -0.8677, -1.005e-05, 9.335e-07, -0.8677, -0.497, 3.978e-05, -0.8677, -0.497, 3.165e-07, -0.8677, -0.497, 3.165e-07, -0.8677, -0.497, -2.874e-06, -0.8677, -0.497, 9.335e-07, -0.8677, -0.497, 0.5437, 0.6393, -0.5437, 0.5437, 0.6393, -0.5437, 0.5437, 0.6393, -0.5437, -1.342e-06, 0.7613, -0.6484, -2.512e-05, 0.7613, -0.6484, 3.272e-09, 0.7613, -0.6484, 3.272e-09, 0.7613, -0.6484, -7.951e-05, 0.7613, -0.6484, -1.342e-06, 0.7613, -0.6484, -0.5424, 0.6396, -0.5447, -0.5424, 0.6396, -0.5447, -0.5424, 0.6396, -0.5447, 0.6484, 0.7613, 1.443e-06, 0.6484, 0.7613, 4.138e-07, 0.6484, 0.7613, 0.0, 0.6484, 0.7613, 0.0, 0.6484, 0.7613, 3.593e-06, 0.6484, 0.7613, 1.443e-06, 0.0, 1.0, 0.0, 0.0, 1.0, 0.0, 0.0, 1.0, 0.0, 0.0, 1.0, 0.0, 0.0, 1.0, 0.0, 0.0, 1.0, 0.0, -0.6473, 0.7622, 7.957e-05, -0.6473, 0.7622, 1.309e-06, -0.6473, 0.7622, 3.583e-06, -0.6473, 0.7622, 3.583e-06, -0.6473, 0.7622, -3.278e-09, -0.6473, 0.7622, 7.957e-05, 0.5447, 0.6396, 0.5424, 0.5447, 0.6396, 0.5424, 0.5447, 0.6396, 0.5424, -3.073e-07, 0.7622, 0.6473, 0.0, 0.7622, 0.6473, -3.6e-06, 0.7622, 0.6473, -3.6e-06, 0.7622, 0.6473, -1.417e-06, 0.7622, 0.6473, -3.073e-07, 0.7622, 0.6473, -0.5434, 0.6398, 0.5434, -0.5434, 0.6398, 0.5434, -0.5434, 0.6398, 0.5434, 0.0, 1.0, 8.765e-07, 0.0, 1.0, -1.128e-06, 0.0, 1.0, 6.683e-08, 0.0, 1.0, 6.683e-08, 0.0, 1.0, 1.221e-06, 0.0, 1.0, 8.765e-07, 0.0, 1.0, -2.173e-07, 0.0, 1.0, -2.045e-07, 0.0, 1.0, -5.476e-07, 0.0, 1.0, -5.476e-07, 0.0, 1.0, -3.19e-07, 0.0, 1.0, -2.173e-07, 0.0, 1.0, 5.74e-08, 0.0, 1.0, 8.414e-07, 0.0, 1.0, 3.294e-07, 0.0, 1.0, 3.294e-07, 0.0, 1.0, 4.417e-08, 0.0, 1.0, 5.74e-08, 0.0, 1.0, -2.178e-07, 0.0, 1.0, -1.407e-07, 0.0, 1.0, -5.489e-07, 0.0, 1.0, -5.489e-07, 0.0, 1.0, -3.697e-07, 0.0, 1.0, -2.178e-07, 0.0, 1.0, 8.414e-07, 0.0, 1.0, -2.178e-07, 0.0, 1.0, -3.697e-07, 0.0, 1.0, -3.697e-07, 0.0, 1.0, 3.294e-07, 0.0, 1.0, 8.414e-07, 0.0, 1.0, 4.417e-08, 0.0, 1.0, -5.476e-07, 0.0, 1.0, -2.045e-07, 0.0, 1.0, -2.045e-07, 0.0, 1.0, 5.74e-08, 0.0, 1.0, 4.417e-08, 0.0, 1.0, -3.19e-07, 0.0, 1.0, 6.683e-08, 0.0, 1.0, -1.128e-06, 0.0, 1.0, -1.128e-06, 0.0, 1.0, -2.173e-07, 0.0, 1.0, -3.19e-07, 0.0, 1.0, 1.221e-06, 0.0, 1.0, -5.489e-07, 0.0, 1.0, -1.407e-07, 0.0, 1.0, -1.407e-07, 0.0, 1.0, 8.765e-07, 0.0, 1.0, 1.221e-06, -0.4455, -0.7766, 0.4455, -0.4455, -0.7766, 0.4455, -0.4455, -0.7766, 0.4455, 0.4441, -0.777, 0.4462, 0.4441, -0.777, 0.4462, 0.4441, -0.777, 0.4462, -0.7082, -0.002498, -0.706, -0.7082, -0.002977, -0.706, -0.7082, -0.002493, -0.706, -0.7082, -0.002493, -0.706, -0.7082, -0.002492, -0.706, -0.7082, -0.002498, -0.706, 0.4452, -0.7769, -0.4452, 0.4452, -0.7769, -0.4452, 0.4452, -0.7769, -0.4452, -2.911e-06, -0.8673, 0.4978, 1.006e-05, -0.8673, 0.4978, 9.671e-07, -0.8673, 0.4978, 9.671e-07, -0.8673, 0.4978, 3.98e-05, -0.8673, 0.4978, -2.911e-06, -0.8673, 0.4978, -0.4978, -0.8673, -3.243e-07, -0.4978, -0.8673, -6.851e-06, -0.4978, -0.8673, -9.649e-07, -0.4978, -0.8673, -9.649e-07, -0.4978, -0.8673, -3.98e-05, -0.4978, -0.8673, -3.243e-07, 1.0, 8.806e-08, 0.0, 1.0, -6.221e-08, 0.0, 1.0, -2.829e-08, 0.0, 1.0, -2.829e-08, 0.0, 1.0, 1.219e-07, 0.0, 1.0, 8.806e-08, 0.0, 0.0, 0.0, -1.0, 0.0, 0.0, -1.0, 0.0, 0.0, -1.0, 0.0, 0.0, -1.0, 0.0, 0.0, -1.0, 0.0, 0.0, -1.0, -0.7071, -0.002496, 0.7071, -0.7071, -0.002496, 0.7071, -0.7071, -0.002496, 0.7071, -0.7071, -0.002496, 0.7071, -0.7071, -0.002496, 0.7071, -0.7071, -0.002496, 0.7071, 0.7066, -0.002493, 0.7076, 0.7066, -0.002493, 0.7076, 0.7066, -0.002493, 0.7076, 0.7055, 0.005479, 0.7087, 0.7055, 0.005479, 0.7087, 0.7055, 0.005479, 0.7087, -0.446, -0.7768, -0.4447, -0.446, -0.7768, -0.4447, -0.446, -0.7768, -0.4447, 0.7071, -0.002495, -0.7071, 0.7071, -0.002496, -0.7071, 0.7071, -0.002496, -0.7071, 0.7071, -0.002496, -0.7071, 0.7071, -0.002495, -0.7071, 0.7071, -0.002495, -0.7071, 0.0, -1.0, 0.0, 0.0, -1.0, 0.0, 0.0, -1.0, 0.0, 0.0, -1.0, 0.0, 0.0, -1.0, 0.0, 0.0, -1.0, 0.0, 0.0, 1.0, 0.0, 0.0, 1.0, 0.0, 0.0, 1.0, 0.0, 0.0, 1.0, 0.0, 0.0, 1.0, 0.0, 0.0, 1.0, 0.0, 0.0, 0.0, 1.0, 0.0, 0.0, 1.0, 0.0, 0.0, 1.0, 0.0, 0.0, 1.0, 0.0, 0.0, 1.0, 0.0, 0.0, 1.0, 0.8354, 0.5496, 0.0, 0.8354, 0.5496, 3.219e-06, 0.8354, 0.5496, -3.204e-06, 0.8354, 0.5496, -3.204e-06, 0.8354, 0.5496, 2.931e-09, 0.8354, 0.5496, 0.0, 0.0, 0.0, -1.0, 0.0, 0.0, -1.0, 0.0, 0.0, -1.0, 0.0, 0.0, -1.0, 0.0, 0.0, -1.0, 0.0, 0.0, -1.0, -0.8354, -0.5496, -3.204e-06, -0.8354, -0.5496, 2.931e-09, -0.8354, -0.5496, 0.0, -0.8354, -0.5496, 0.0, -0.8354, -0.5496, 3.219e-06, -0.8354, -0.5496, -3.204e-06, 0.0, 0.0, 1.0, 0.0, 0.0, 1.0, 0.0, 0.0, 1.0, 0.0, 0.0, 1.0, 0.0, 0.0, 1.0, 0.0, 0.0, 1.0, 1.0, 0.0, 0.0, 1.0, 0.0, 0.0, 1.0, 0.0, 0.0, 1.0, 0.0, 0.0, 1.0, 0.0, 0.0, 1.0, 0.0, 0.0, 0.0, 0.0, -1.0, 0.0, 0.0, -1.0, 0.0, 0.0, -1.0, 0.0, 0.0, -1.0, 0.0, 0.0, -1.0, 0.0, 0.0, -1.0, -1.0, 0.0, 0.0, -1.0, 0.0, 0.0, -1.0, 0.0, 0.0, -1.0, 0.0, 0.0, -1.0, 0.0, 0.0, -1.0, 0.0, 0.0, 0.0, 0.0, 1.0, 0.0, 0.0, 1.0, 0.0, 0.0, 1.0, 0.0, 0.0, 1.0, 0.0, 0.0, 1.0, 0.0, 0.0, 1.0, 0.8411, -0.5409, -2.902e-09, 0.8411, -0.5409, 0.0, 0.8411, -0.5409, -3.187e-06, 0.8411, -0.5409, -3.187e-06, 0.8411, -0.5409, 3.172e-06, 0.8411, -0.5409, -2.902e-09, 0.0, 0.0, -1.0, 0.0, 0.0, -1.0, 0.0, 0.0, -1.0, 0.0, 0.0, -1.0, 0.0, 0.0, -1.0, 0.0, 0.0, -1.0, -0.8411, 0.5409, -3.187e-06, -0.8411, 0.5409, 3.172e-06, -0.8411, 0.5409, -2.902e-09, -0.8411, 0.5409, -2.902e-09, -0.8411, 0.5409, 0.0, -0.8411, 0.5409, -3.187e-06, 1.0, 0.0, 0.0, 1.0, 0.0, 0.0, 1.0, 0.0, 0.0, 1.0, 0.0, 0.0, 1.0, 0.0, 0.0, 1.0, 0.0, 0.0, -1.0, 0.0, 0.0, -1.0, 0.0, 0.0, -1.0, 0.0, 0.0, -1.0, 0.0, 0.0, -1.0, 0.0, 0.0, -1.0, 0.0, 0.0, 0.0, 1.0, 0.0, 0.0, 1.0, 0.0, 0.0, 1.0, 0.0, 0.0, 1.0, 0.0, 0.0, 1.0, 0.0, 0.0, 1.0, 0.0, 0.0, 0.0, -1.0, 0.0, 0.0, -1.0, 0.0, 0.0, -1.0, 0.0, 0.0, -1.0, 0.0, 0.0, -1.0, 0.0, 0.0, -1.0, 0.0, -1.0, 0.0, 0.0, -1.0, 0.0, 0.0, -1.0, 0.0, 0.0, -1.0, 0.0, 0.0, -1.0, 0.0, 0.0, -1.0, 0.0, 0.0, 0.0, 1.0, 0.0, 0.0, 1.0, 0.0, 0.0, 1.0, 0.0, 0.0, 1.0, 0.0, 0.0, 1.0, 0.0, 0.0, 1.0, 0.0, 0.0, 1.0, 0.0, 0.0, 1.0, 0.0, 0.0, 1.0, 0.0, 0.0, 1.0, 0.0, 0.0, 1.0, 0.0, 0.0, 1.0, 0.0, 0.0, 1.0, 0.0, 0.0, 1.0, 0.0, 0.0, 1.0, 0.0, 0.0, 1.0, 0.0, 0.0, 1.0, 0.0, 0.0, 1.0, 1.0, 0.0, 0.0, 1.0, 0.0, 0.0, 1.0, 0.0, 0.0, 1.0, 0.0, 0.0, 1.0, 0.0, 0.0, 1.0, 0.0, 0.0, 1.0, 0.0, 0.0, 1.0, 0.0, 0.0, 1.0, 0.0, 0.0, 1.0, 0.0, 0.0, 1.0, 0.0, 0.0, 1.0, 0.0, 0.0, 0.0, 0.0, -1.0, 0.0, 0.0, -1.0, 0.0, 0.0, -1.0, 0.0, 0.0, -1.0, 0.0, 0.0, -1.0, 0.0, 0.0, -1.0, 0.0, 0.0, -1.0, 0.0, 0.0, -1.0, 0.0, 0.0, -1.0, 0.0, 0.0, -1.0, 0.0, 0.0, -1.0, 0.0, 0.0, -1.0, -1.0, 0.0, 0.0, -1.0, 0.0, 0.0, -1.0, 0.0, 0.0, -1.0, 0.0, 0.0, -1.0, 0.0, 0.0, -1.0, 0.0, 0.0, -1.0, 0.0, 0.0, -1.0, 0.0, 0.0, -1.0, 0.0, 0.0, -1.0, 0.0, 0.0, -1.0, 0.0, 0.0, -1.0, 0.0, 0.0, 0.0, -1.0, 0.0, 0.0, -1.0, 0.0, 0.0, -1.0, 0.0, 0.0, -1.0, 0.0, 0.0, -1.0, 0.0, 0.0, -1.0, 0.0, 0.0, 1.0, 0.0, 0.0, 1.0, 0.0, 0.0, 1.0, 0.0, 0.0, 1.0, 0.0, 0.0, 1.0, 0.0, 0.0, 1.0, 0.0, 1.0, -2.515e-07, 0.0, 1.0, 2.34e-07, 0.0, 1.0, 1.011e-07, 0.0, 1.0, 1.011e-07, 0.0, 1.0, -4.102e-07, 0.0, 1.0, -2.515e-07, 0.0, 0.0, 0.5496, -0.8354, 3.219e-06, 0.5496, -0.8354, -3.204e-06, 0.5496, -0.8354, -3.204e-06, 0.5496, -0.8354, 2.931e-09, 0.5496, -0.8354, 0.0, 0.5496, -0.8354, -1.0, -6.125e-07, 0.0, -1.0, 3.298e-07, 0.0, -1.0, 3.494e-07, 0.0, -1.0, 3.494e-07, 0.0, -1.0, -8.203e-07, 0.0, -1.0, -6.125e-07, 0.0, -3.204e-06, -0.5496, 0.8354, 2.931e-09, -0.5496, 0.8354, 0.0, -0.5496, 0.8354, 0.0, -0.5496, 0.8354, 3.219e-06, -0.5496, 0.8354, -3.204e-06, -0.5496, 0.8354, 1.0, 0.0, 0.0, 1.0, 0.0, 0.0, 1.0, 0.0, 0.0, 1.0, 0.0, 0.0, 1.0, 0.0, 0.0, 1.0, 0.0, 0.0, 0.0, 0.0, -1.0, 0.0, 0.0, -1.0, 0.0, 0.0, -1.0, 0.0, 0.0, -1.0, 0.0, 0.0, -1.0, 0.0, 0.0, -1.0, -1.0, 0.0, 0.0, -1.0, 0.0, 0.0, -1.0, 3.241e-07, 0.0, -1.0, 3.241e-07, 0.0, -1.0, 2.391e-07, 0.0, -1.0, 0.0, 0.0, 0.0, 0.0, 1.0, 0.0, 0.0, 1.0, 0.0, 0.0, 1.0, 0.0, 0.0, 1.0, 0.0, 0.0, 1.0, 0.0, 0.0, 1.0, 1.0, 0.0, 0.0, 1.0, 0.0, 0.0, 1.0, 0.0, 0.0, 1.0, 0.0, 0.0, 1.0, 0.0, 0.0, 1.0, 0.0, 0.0, -2.902e-09, -0.5409, -0.8411, 0.0, -0.5409, -0.8411, -3.187e-06, -0.5409, -0.8411, -3.187e-06, -0.5409, -0.8411, 3.172e-06, -0.5409, -0.8411, -2.902e-09, -0.5409, -0.8411, -1.0, 2.391e-07, 0.0, -1.0, 3.241e-07, 0.0, -1.0, -3.422e-07, 0.0, -1.0, -3.422e-07, 0.0, -1.0, -3.241e-07, 0.0, -1.0, 2.391e-07, 0.0, -3.187e-06, 0.5409, 0.8411, 3.172e-06, 0.5409, 0.8411, -2.902e-09, 0.5409, 0.8411, -2.902e-09, 0.5409, 0.8411, 0.0, 0.5409, 0.8411, -3.187e-06, 0.5409, 0.8411, 0.0, 0.0, -1.0, 0.0, 0.0, -1.0, 0.0, 0.0, -1.0, 0.0, 0.0, -1.0, 0.0, 0.0, -1.0, 0.0, 0.0, -1.0, 0.0, 0.0, 1.0, 0.0, 0.0, 1.0, 0.0, 0.0, 1.0, 0.0, 0.0, 1.0, 0.0, 0.0, 1.0, 0.0, 0.0, 1.0, 0.0, 1.0, 0.0, 0.0, 1.0, 0.0, 0.0, 1.0, 0.0, 0.0, 1.0, 0.0, 0.0, 1.0, 0.0, 0.0, 1.0, 0.0, -1.0, 0.0, 0.0, -1.0, 2.391e-07, 0.0, -1.0, 0.0, 0.0, -1.0, 0.0, 0.0, -1.0, 0.0, 0.0, -1.0, 0.0, 0.0, 0.0, -1.0, 0.0, 0.0, -1.0, 0.0, 0.0, -1.0, 0.0, 0.0, -1.0, 0.0, 0.0, -1.0, 0.0, 0.0, -1.0, 0.0, 1.0, 0.0, 0.0, 1.0, 0.0, 0.0, 1.0, 0.0, 0.0, 1.0, 0.0, 0.0, 1.0, 0.0, 0.0, 1.0, 0.0, 0.0, 1.0, 0.0, 0.0, 1.0, 0.0, 0.0, 1.0, 0.0, 0.0, 1.0, 0.0, 0.0, 1.0, 0.0, 0.0, 1.0, 0.0, 0.0, 1.0, 1.011e-07, 0.0, 1.0, 2.34e-07, 0.0, 1.0, 0.0, 0.0, 1.0, 0.0, 0.0, 1.0, 0.0, 0.0, 1.0, 1.011e-07, 0.0, 0.0, 0.0, -1.0, 0.0, 0.0, -1.0, 0.0, 0.0, -1.0, 0.0, 0.0, -1.0, 0.0, 0.0, -1.0, 0.0, 0.0, -1.0, 0.0, 0.0, -1.0, 0.0, 0.0, -1.0, 0.0, 0.0, -1.0, 0.0, 0.0, -1.0, 0.0, 0.0, -1.0, 0.0, 0.0, -1.0, -1.0, -3.241e-07, 0.0, -1.0, -3.422e-07, 0.0, -1.0, 0.0, 0.0, -1.0, 0.0, 0.0, -1.0, 0.0, 0.0, -1.0, -3.241e-07, 0.0, -1.0, 3.494e-07, 0.0, -1.0, 3.298e-07, 0.0, -1.0, 0.0, 0.0, -1.0, 0.0, 0.0, -1.0, 0.0, 0.0, -1.0, 3.494e-07, 0.0, 0.0, 0.0, 1.0, 0.0, 0.0, 1.0, 0.0, 0.0, 1.0, 0.0, 0.0, 1.0, 0.0, 0.0, 1.0, 0.0, 0.0, 1.0, 0.0, 0.0, 1.0, 0.0, 0.0, 1.0, 0.0, 0.0, 1.0, 0.0, 0.0, 1.0, 0.0, 0.0, 1.0, 0.0, 0.0, 1.0, 0.0, -1.0, 0.0, 0.0, -1.0, 0.0, 0.0, -1.0, 0.0, 0.0, -1.0, 0.0, 0.0, -1.0, 0.0, 0.0, -1.0, 0.0, 0.0, 1.0, 0.0, 0.0, 1.0, 0.0, 0.0, 1.0, 0.0, 0.0, 1.0, 0.0, 0.0, 1.0, 0.0, 0.0, 1.0, 0.0, 0.0, 0.0, -1.0, 0.0, 0.0, -1.0, 0.0, 0.0, -1.0, 0.0, 0.0, -1.0, 0.0, 0.0, -1.0, 0.0, 0.0, -1.0, -0.8354, 0.5496, 0.0, -0.8354, 0.5496, -3.219e-06, -0.8354, 0.5496, 3.204e-06, -0.8354, 0.5496, 3.204e-06, -0.8354, 0.5496, -2.931e-09, -0.8354, 0.5496, 0.0, 0.0, 0.0, 1.0, 0.0, 0.0, 1.0, 0.0, 0.0, 1.0, 0.0, 0.0, 1.0, 0.0, 0.0, 1.0, 0.0, 0.0, 1.0, 0.8354, -0.5496, 3.204e-06, 0.8354, -0.5496, -2.931e-09, 0.8354, -0.5496, 0.0, 0.8354, -0.5496, 0.0, 0.8354, -0.5496, -3.219e-06, 0.8354, -0.5496, 3.204e-06, 0.0, 0.0, -1.0, 0.0, 0.0, -1.0, 0.0, 0.0, -1.0, 0.0, 0.0, -1.0, 0.0, 0.0, -1.0, 0.0, 0.0, -1.0, -1.0, 0.0, 0.0, -1.0, 0.0, 0.0, -1.0, 0.0, 0.0, -1.0, 0.0, 0.0, -1.0, 0.0, 0.0, -1.0, 0.0, 0.0, 0.0, 0.0, 1.0, 0.0, 0.0, 1.0, 0.0, 0.0, 1.0, 0.0, 0.0, 1.0, 0.0, 0.0, 1.0, 0.0, 0.0, 1.0, 1.0, 0.0, 0.0, 1.0, 0.0, 0.0, 1.0, 0.0, 0.0, 1.0, 0.0, 0.0, 1.0, 0.0, 0.0, 1.0, 0.0, 0.0, 0.0, 0.0, -1.0, 0.0, 0.0, -1.0, 0.0, 0.0, -1.0, 0.0, 0.0, -1.0, 0.0, 0.0, -1.0, 0.0, 0.0, -1.0, -0.8411, -0.5409, 2.902e-09, -0.8411, -0.5409, 0.0, -0.8411, -0.5409, 3.187e-06, -0.8411, -0.5409, 3.187e-06, -0.8411, -0.5409, -3.172e-06, -0.8411, -0.5409, 2.902e-09, 0.0, 0.0, 1.0, 0.0, 0.0, 1.0, 0.0, 0.0, 1.0, 0.0, 0.0, 1.0, 0.0, 0.0, 1.0, 0.0, 0.0, 1.0, 0.8411, 0.5409, 3.187e-06, 0.8411, 0.5409, -3.172e-06, 0.8411, 0.5409, 2.902e-09, 0.8411, 0.5409, 2.902e-09, 0.8411, 0.5409, 0.0, 0.8411, 0.5409, 3.187e-06, -1.0, 0.0, 0.0, -1.0, 0.0, 0.0, -1.0, 0.0, 0.0, -1.0, 0.0, 0.0, -1.0, 0.0, 0.0, -1.0, 0.0, 0.0, 1.0, 0.0, 0.0, 1.0, 0.0, 0.0, 1.0, 0.0, 0.0, 1.0, 0.0, 0.0, 1.0, 0.0, 0.0, 1.0, 0.0, 0.0, 0.0, 1.0, 0.0, 0.0, 1.0, 0.0, 0.0, 1.0, 0.0, 0.0, 1.0, 0.0, 0.0, 1.0, 0.0, 0.0, 1.0, 0.0, 0.0, 0.0, 1.0, 0.0, 0.0, 1.0, 0.0, 0.0, 1.0, 0.0, 0.0, 1.0, 0.0, 0.0, 1.0, 0.0, 0.0, 1.0, 0.0, -1.0, 0.0, 0.0, -1.0, 0.0, 0.0, -1.0, 0.0, 0.0, -1.0, 0.0, 0.0, -1.0, 0.0, 0.0, -1.0, 0.0, 0.0, 0.0, -1.0, 0.0, 0.0, -1.0, 0.0, 0.0, -1.0, 0.0, 0.0, -1.0, 0.0, 0.0, -1.0, 0.0, 0.0, -1.0, 0.0, 0.0, -1.0, 0.0, 0.0, -1.0, 0.0, 0.0, -1.0, 0.0, 0.0, -1.0, 0.0, 0.0, -1.0, 0.0, 0.0, -1.0, 0.0, 0.0, -1.0, 0.0, 0.0, -1.0, 0.0, 0.0, -1.0, 0.0, 0.0, -1.0, 0.0, 0.0, -1.0, 0.0, 0.0, -1.0, -1.0, 0.0, 0.0, -1.0, 0.0, 0.0, -1.0, 0.0, 0.0, -1.0, 0.0, 0.0, -1.0, 0.0, 0.0, -1.0, 0.0, 0.0, -1.0, 0.0, 0.0, -1.0, 0.0, 0.0, -1.0, 0.0, 0.0, -1.0, 0.0, 0.0, -1.0, 0.0, 0.0, -1.0, 0.0, 0.0, 0.0, 0.0, 1.0, 0.0, 0.0, 1.0, 0.0, 0.0, 1.0, 0.0, 0.0, 1.0, 0.0, 0.0, 1.0, 0.0, 0.0, 1.0, 0.0, 0.0, 1.0, 0.0, 0.0, 1.0, 0.0, 0.0, 1.0, 0.0, 0.0, 1.0, 0.0, 0.0, 1.0, 0.0, 0.0, 1.0, 1.0, 0.0, 0.0, 1.0, 0.0, 0.0, 1.0, 0.0, 0.0, 1.0, 0.0, 0.0, 1.0, 0.0, 0.0, 1.0, 0.0, 0.0, 1.0, 0.0, 0.0, 1.0, 0.0, 0.0, 1.0, 0.0, 0.0, 1.0, 0.0, 0.0, 1.0, 0.0, 0.0, 1.0, 0.0, 0.0, 0.0, -1.0, 0.0, 0.0, -1.0, 0.0, 0.0, -1.0, 0.0, 0.0, -1.0, 0.0, 0.0, -1.0, 0.0, 0.0, -1.0, 0.0, 0.0, 1.0, 0.0, 0.0, 1.0, 0.0, 0.0, 1.0, 0.0, 0.0, 1.0, 0.0, 0.0, 1.0, 0.0, 0.0, 1.0, 0.0, -1.0, -2.515e-07, 0.0, -1.0, 2.34e-07, 0.0, -1.0, 1.011e-07, 0.0, -1.0, 1.011e-07, 0.0, -1.0, -4.102e-07, 0.0, -1.0, -2.515e-07, 0.0, 0.0, 0.5496, 0.8354, -3.219e-06, 0.5496, 0.8354, 3.204e-06, 0.5496, 0.8354, 3.204e-06, 0.5496, 0.8354, -2.931e-09, 0.5496, 0.8354, 0.0, 0.5496, 0.8354, 1.0, 0.0, 0.0, 1.0, 0.0, 0.0, 1.0, 0.0, 0.0, 1.0, 0.0, 0.0, 1.0, 0.0, 0.0, 1.0, 0.0, 0.0, 3.204e-06, -0.5496, -0.8354, -2.931e-09, -0.5496, -0.8354, 0.0, -0.5496, -0.8354, 0.0, -0.5496, -0.8354, -3.219e-06, -0.5496, -0.8354, 3.204e-06, -0.5496, -0.8354, -1.0, 0.0, 0.0, -1.0, 0.0, 0.0, -1.0, 3.19e-07, 0.0, -1.0, 3.19e-07, 0.0, -1.0, 2.009e-07, 0.0, -1.0, 0.0, 0.0, 0.0, 0.0, 1.0, 0.0, 0.0, 1.0, 0.0, 0.0, 1.0, 0.0, 0.0, 1.0, 0.0, 0.0, 1.0, 0.0, 0.0, 1.0, 1.0, 0.0, 0.0, 1.0, 0.0, 0.0, 1.0, 0.0, 0.0, 1.0, 0.0, 0.0, 1.0, 0.0, 0.0, 1.0, 0.0, 0.0, 0.0, 0.0, -1.0, 0.0, 0.0, -1.0, 0.0, 0.0, -1.0, 0.0, 0.0, -1.0, 0.0, 0.0, -1.0, 0.0, 0.0, -1.0, -1.0, 2.009e-07, 0.0, -1.0, 3.19e-07, 0.0, -1.0, -2.009e-07, 0.0, -1.0, -2.009e-07, 0.0, -1.0, -4.564e-07, 0.0, -1.0, 2.009e-07, 0.0, 2.902e-09, -0.5409, 0.8411, 0.0, -0.5409, 0.8411, 3.187e-06, -0.5409, 0.8411, 3.187e-06, -0.5409, 0.8411, -3.172e-06, -0.5409, 0.8411, 2.902e-09, -0.5409, 0.8411, 1.0, 0.0, 0.0, 1.0, 0.0, 0.0, 1.0, 0.0, 0.0, 1.0, 0.0, 0.0, 1.0, 0.0, 0.0, 1.0, 0.0, 0.0, 3.187e-06, 0.5409, -0.8411, -3.172e-06, 0.5409, -0.8411, 2.902e-09, 0.5409, -0.8411, 2.902e-09, 0.5409, -0.8411, 0.0, 0.5409, -0.8411, 3.187e-06, 0.5409, -0.8411, 0.0, 0.0, 1.0, 0.0, 0.0, 1.0, 0.0, 0.0, 1.0, 0.0, 0.0, 1.0, 0.0, 0.0, 1.0, 0.0, 0.0, 1.0, 0.0, 0.0, -1.0, 0.0, 0.0, -1.0, 0.0, 0.0, -1.0, 0.0, 0.0, -1.0, 0.0, 0.0, -1.0, 0.0, 0.0, -1.0, 0.0, 1.0, 0.0, 0.0, 1.0, 0.0, 0.0, 1.0, 0.0, 0.0, 1.0, 0.0, 0.0, 1.0, 0.0, 0.0, 1.0, 0.0, 1.0, 0.0, 0.0, 1.0, 0.0, 0.0, 1.0, 0.0, 0.0, 1.0, 0.0, 0.0, 1.0, 0.0, 0.0, 1.0, 0.0, 0.0, 0.0, -1.0, 0.0, 0.0, -1.0, 0.0, 0.0, -1.0, 0.0, 0.0, -1.0, 0.0, 0.0, -1.0, 0.0, 0.0, -1.0, 0.0, -1.0, 3.19e-07, 0.0, -1.0, 0.0, 0.0, -1.0, 0.0, 0.0, -1.0, 0.0, 0.0, -1.0, 0.0, 0.0, -1.0, 3.19e-07, 0.0, -1.0, -4.564e-07, 0.0, -1.0, -2.009e-07, 0.0, -1.0, 0.0, 0.0, -1.0, 0.0, 0.0, -1.0, 0.0, 0.0, -1.0, -4.564e-07, 0.0, -1.0, 1.011e-07, 0.0, -1.0, 2.34e-07, 0.0, -1.0, 0.0, 0.0, -1.0, 0.0, 0.0, -1.0, 0.0, 0.0, -1.0, 1.011e-07, 0.0, 0.0, 0.0, 1.0, 0.0, 0.0, 1.0, 0.0, 0.0, 1.0, 0.0, 0.0, 1.0, 0.0, 0.0, 1.0, 0.0, 0.0, 1.0, 0.0, 0.0, 1.0, 0.0, 0.0, 1.0, 0.0, 0.0, 1.0, 0.0, 0.0, 1.0, 0.0, 0.0, 1.0, 0.0, 0.0, 1.0, 1.0, 0.0, 0.0, 1.0, 0.0, 0.0, 1.0, 0.0, 0.0, 1.0, 0.0, 0.0, 1.0, 0.0, 0.0, 1.0, 0.0, 0.0, 1.0, 0.0, 0.0, 1.0, 0.0, 0.0, 1.0, 0.0, 0.0, 1.0, 0.0, 0.0, 1.0, 0.0, 0.0, 1.0, 0.0, 0.0, 0.0, 0.0, -1.0, 0.0, 0.0, -1.0, 0.0, 0.0, -1.0, 0.0, 0.0, -1.0, 0.0, 0.0, -1.0, 0.0, 0.0, -1.0, 0.0, 0.0, -1.0, 0.0, 0.0, -1.0, 0.0, 0.0, -1.0, 0.0, 0.0, -1.0, 0.0, 0.0, -1.0, 0.0, 0.0, -1.0, 0.0, -1.0, -6.624e-07, 0.0, -1.0, -7.931e-07, 0.0, -1.0, -4.358e-08, 0.0, -1.0, -4.358e-08, 0.0, -1.0, 0.0, 0.0, -1.0, -6.624e-07, 0.7071, 0.0, -0.7071, 0.7071, 0.0, -0.7071, 0.7071, 0.0, -0.7071, 0.7071, 0.0, -0.7071, 0.7071, 0.0, -0.7071, 0.7071, 0.0, -0.7071, 0.0, 1.0, 0.0, 0.0, 1.0, 0.0, 0.0, 1.0, 0.0, 0.0, 1.0, 0.0, 0.0, 1.0, 0.0, 0.0, 1.0, 0.0, -0.7071, 0.0, 0.7071, -0.7071, 0.0, 0.7071, -0.7071, 0.0, 0.7071, -0.7071, 0.0, 0.7071, -0.7071, 0.0, 0.7071, -0.7071, 0.0, 0.7071, 0.0, -1.0, 0.0, 0.0, -1.0, 0.0, 0.0, -1.0, 0.0, 0.0, -1.0, 0.0, 0.0, -1.0, 0.0, 0.0, -1.0, 0.0, 0.7071, 0.0, 0.7071, 0.7071, 0.0, 0.7071, 0.7071, 0.0, 0.7071, 0.7071, 0.0, 0.7071, 0.7071, 0.0, 0.7071, 0.7071, 0.0, 0.7071, 0.0, 1.0, 6.624e-07, 0.0, 1.0, 7.931e-07, 0.0, 1.0, 4.358e-08, 0.0, 1.0, 4.358e-08, 0.0, 1.0, 0.0, 0.0, 1.0, 6.624e-07, -0.7071, 0.0, -0.7071, -0.7071, 0.0, -0.7071, -0.7071, 0.0, -0.7071, -0.7071, 0.0, -0.7071, -0.7071, 0.0, -0.7071, -0.7071, 0.0, -0.7071, 0.0, -1.0, 0.0, 0.0, -1.0, 0.0, 0.0, -1.0, 0.0, 0.0, -1.0, 0.0, 0.0, -1.0, 0.0, 0.0, -1.0, 0.0, -0.7071, 0.0, 0.7071, -0.7071, 0.0, 0.7071, -0.7071, 0.0, 0.7071, -0.7071, 0.0, 0.7071, -0.7071, 0.0, 0.7071, -0.7071, 0.0, 0.7071, 0.0, 1.0, 0.0, 0.0, 1.0, 0.0, 0.0, 1.0, 0.0, 0.0, 1.0, 0.0, 0.0, 1.0, 0.0, 0.0, 1.0, 0.0, 0.7071, 0.0, -0.7071, 0.7071, 0.0, -0.7071, 0.7071, 0.0, -0.7071, 0.7071, 0.0, -0.7071, 0.7071, 0.0, -0.7071, 0.7071, 0.0, -0.7071, 0.0, -1.0, 1.006e-07, 0.0, -1.0, 0.0, 0.0, -1.0, 5.769e-07, 0.0, -1.0, 5.769e-07, 0.0, -1.0, 6.104e-07, 0.0, -1.0, 1.006e-07, 0.7071, 0.0, 0.7071, 0.7071, 0.0, 0.7071, 0.7071, 0.0, 0.7071, 0.7071, 0.0, 0.7071, 0.7071, 0.0, 0.7071, 0.7071, 0.0, 0.7071, 0.0, 1.0, 0.0, 0.0, 1.0, 0.0, 0.0, 1.0, 0.0, 0.0, 1.0, 0.0, 0.0, 1.0, 0.0, 0.0, 1.0, 0.0, -0.7071, 0.0, -0.7071, -0.7071, 0.0, -0.7071, -0.7071, 0.0, -0.7071, -0.7071, 0.0, -0.7071, -0.7071, 0.0, -0.7071, -0.7071, 0.0, -0.7071, 0.0, -1.0, 0.0, 0.0, -1.0, 0.0, 0.0, -1.0, 0.0, 0.0, -1.0, 0.0, 0.0, -1.0, 0.0, 0.0, -1.0, 0.0, 0.0, 1.0, 0.0, 0.0, 1.0, 0.0, 0.0, 1.0, 0.0, 0.0, 1.0, 0.0, 0.0, 1.0, 0.0, 0.0, 1.0, 0.0, 0.0, 0.0, 1.0, 0.0, 0.0, 1.0, 0.0, 0.0, 1.0, 0.0, 0.0, 1.0, 0.0, 0.0, 1.0, 0.0, 0.0, 1.0, 1.0, 0.0, 0.0, 1.0, 0.0, 0.0, 1.0, 0.0, 0.0, 1.0, 0.0, 0.0, 1.0, 0.0, 0.0, 1.0, 0.0, 0.0, 0.0, 0.0, -1.0, 0.0, 0.0, -1.0, 0.0, 0.0, -1.0, 0.0, 0.0, -1.0, 0.0, 0.0, -1.0, 0.0, 0.0, -1.0, -1.0, 0.0, 0.0, -1.0, 0.0, 0.0, -1.0, 0.0, 0.0, -1.0, 0.0, 0.0, -1.0, 0.0, 0.0, -1.0, 0.0, 0.0, 0.6315, 0.4498, 0.6315, 0.6315, 0.4498, 0.6315, 0.6315, 0.4498, 0.6315, 0.6315, 0.4498, 0.6315, 0.6315, 0.4498, 0.6315, 0.6315, 0.4498, 0.6315, -0.6315, 0.4498, 0.6315, -0.6315, 0.4498, 0.6315, -0.6315, 0.4498, 0.6315, -0.6315, 0.4498, 0.6315, -0.6315, 0.4498, 0.6315, -0.6315, 0.4498, 0.6315, 0.6315, 0.4498, -0.6315, 0.6315, 0.4498, -0.6315, 0.6315, 0.4498, -0.6315, 0.6315, 0.4498, -0.6315, 0.6315, 0.4498, -0.6315, 0.6315, 0.4498, -0.6315, -0.6315, 0.4498, -0.6315, -0.6315, 0.4498, -0.6315, -0.6315, 0.4498, -0.6315, -0.6315, 0.4498, -0.6315, -0.6315, 0.4498, -0.6315, -0.6315, 0.4498, -0.6315])] * 3)])
me_dust = bpy.data.meshes.new('dust')
me_dust.from_pydata([(0.2614, 0.7362, -0.4193), (0.4205, 0.7362, -0.4193), (0.4205, 0.7362, -0.2579), (0.5795, 0.7362, -0.4193), (0.5795, 0.7362, -0.2579), (0.7386, 0.7362, -0.4193), (0.2614, 0.7362, -0.5807), (0.4205, 0.7362, -0.5807), (0.5795, 0.7362, -0.5807), (0.7386, 0.7362, -0.5807), (0.4205, 0.7362, -0.7421), (0.5795, 0.7362, -0.7421), (0.4205, 0.8745, -0.4193), (0.5795, 0.8745, -0.4193), (0.4205, 0.8745, -0.5807), (0.5795, 0.8745, -0.5807)], [], [(0, 1, 2), (2, 1, 3), (3, 4, 2), (3, 5, 4), (0, 6, 7), (7, 1, 0), (1, 7, 8), (8, 3, 1), (3, 8, 9), (9, 5, 3), (6, 10, 7), (7, 10, 11), (11, 8, 7), (8, 11, 9), (2, 12, 0), (2, 4, 13), (13, 12, 2), (4, 5, 13), (0, 12, 14), (14, 6, 0), (12, 13, 15), (15, 14, 12), (13, 5, 9), (9, 15, 13), (14, 10, 6), (14, 15, 11), (11, 10, 14), (15, 9, 11)])
me_dust.polygons.foreach_set('use_smooth', [True] * 28)
_k = set([(0, 2), (0, 6), (0, 12), (2, 4), (2, 12), (4, 5), (4, 13), (5, 9), (5, 13), (6, 10), (6, 14), (9, 11), (9, 15), (10, 11), (10, 14), (11, 15), (12, 13), (12, 14), (13, 15), (14, 15)])
me_dust.attributes.new('sharp_edge', 'BOOLEAN', 'EDGE').data.foreach_set('value', [ (min(e.vertices), max(e.vertices)) in _k for e in me_dust.edges])
_uv = me_dust.uv_layers.new(name='UVMap')
_uv.uv.foreach_set('vector', [0.5, 0.3906, 0.4219, 0.3906, 0.4219, 0.3125, 0.4219, 0.3125, 0.4219, 0.3906, 0.3438, 0.3906, 0.3438, 0.3906, 0.3438, 0.3125, 0.4219, 0.3125, 0.3438, 0.3906, 0.2656, 0.3906, 0.3438, 0.3125, 0.5, 0.3906, 0.5, 0.4688, 0.4219, 0.4688, 0.4219, 0.4688, 0.4219, 0.3906, 0.5, 0.3906, 0.4219, 0.3906, 0.4219, 0.4688, 0.3438, 0.4688, 0.3438, 0.4688, 0.3438, 0.3906, 0.4219, 0.3906, 0.3438, 0.3906, 0.3438, 0.4688, 0.2656, 0.4688, 0.2656, 0.4688, 0.2656, 0.3906, 0.3438, 0.3906, 0.5, 0.4688, 0.4219, 0.5469, 0.4219, 0.4688, 0.4219, 0.4688, 0.4219, 0.5469, 0.3438, 0.5469, 0.3438, 0.5469, 0.3438, 0.4688, 0.4219, 0.4688, 0.3438, 0.4688, 0.3438, 0.5469, 0.2656, 0.4688, 0.3438, 0.3125, 0.3438, 0.3906, 0.2656, 0.3906, 0.3438, 0.3125, 0.4219, 0.3125, 0.4219, 0.3906, 0.4219, 0.3906, 0.3438, 0.3906, 0.3438, 0.3125, 0.4219, 0.3125, 0.5, 0.3906, 0.4219, 0.3906, 0.2656, 0.3906, 0.3438, 0.3906, 0.3438, 0.4688, 0.3438, 0.4688, 0.2656, 0.4688, 0.2656, 0.3906, 0.3438, 0.3906, 0.4219, 0.3906, 0.4219, 0.4688, 0.4219, 0.4688, 0.3438, 0.4688, 0.3438, 0.3906, 0.4219, 0.3906, 0.5, 0.3906, 0.5, 0.4688, 0.5, 0.4688, 0.4219, 0.4688, 0.4219, 0.3906, 0.3438, 0.4688, 0.3438, 0.5469, 0.2656, 0.4688, 0.3438, 0.4688, 0.4219, 0.4688, 0.4219, 0.5469, 0.4219, 0.5469, 0.3438, 0.5469, 0.3438, 0.4688, 0.4219, 0.4688, 0.4219, 0.5469, 0.5, 0.4688])
me_dust.materials.append(mat_calcinator)
me_dust.use_remesh_preserve_volume = False
me_dust.use_remesh_preserve_attributes = False
me_dust.use_mirror_vertex_groups = False
me_dust.update()
me_dust.normals_split_custom_set([tuple(v) for v in zip(*[iter([0.0, -1.0, 0.0, 0.0, -1.0, 0.0, 0.0, -1.0, 0.0, 0.0, -1.0, 0.0, 0.0, -1.0, 0.0, 0.0, -1.0, 0.0, 0.0, -1.0, 0.0, 0.0, -1.0, 0.0, 0.0, -1.0, 0.0, 0.0, -1.0, 0.0, 0.0, -1.0, 0.0, 0.0, -1.0, 0.0, 0.0, -1.0, 0.0, 0.0, -1.0, 0.0, 0.0, -1.0, 0.0, 0.0, -1.0, 0.0, 0.0, -1.0, 0.0, 0.0, -1.0, 0.0, 0.0, -1.0, 0.0, 0.0, -1.0, 0.0, 0.0, -1.0, 0.0, 0.0, -1.0, 0.0, 0.0, -1.0, 0.0, 0.0, -1.0, 0.0, 0.0, -1.0, 0.0, 0.0, -1.0, 0.0, 0.0, -1.0, 0.0, 0.0, -1.0, 0.0, 0.0, -1.0, 0.0, 0.0, -1.0, 0.0, 0.0, -1.0, 0.0, 0.0, -1.0, 0.0, 0.0, -1.0, 0.0, 0.0, -1.0, 0.0, 0.0, -1.0, 0.0, 0.0, -1.0, 0.0, 0.0, -1.0, 0.0, 0.0, -1.0, 0.0, 0.0, -1.0, 0.0, 0.0, -1.0, 0.0, 0.0, -1.0, 0.0, 0.0, -1.0, 0.0, -0.5509, 0.6337, 0.543, -0.5509, 0.6337, 0.543, -0.5509, 0.6337, 0.543, 0.0, 0.7594, 0.6507, 0.0, 0.7594, 0.6507, 0.0, 0.7594, 0.6507, 0.0, 0.7594, 0.6507, 0.0, 0.7594, 0.6507, 0.0, 0.7594, 0.6507, 0.5509, 0.6337, 0.543, 0.5509, 0.6337, 0.543, 0.5509, 0.6337, 0.543, -0.656, 0.7547, 0.0, -0.656, 0.7547, 0.0, -0.656, 0.7547, 0.0, -0.656, 0.7547, 0.0, -0.656, 0.7547, 0.0, -0.656, 0.7547, 0.0, 0.0, 1.0, 0.0, 0.0, 1.0, 0.0, 0.0, 1.0, 0.0, 0.0, 1.0, 0.0, 0.0, 1.0, 0.0, 0.0, 1.0, 0.0, 0.656, 0.7547, 0.0, 0.656, 0.7547, 0.0, 0.656, 0.7547, 0.0, 0.656, 0.7547, 0.0, 0.656, 0.7547, 0.0, 0.656, 0.7547, 0.0, -0.5509, 0.6337, -0.543, -0.5509, 0.6337, -0.543, -0.5509, 0.6337, -0.543, 0.0, 0.7594, -0.6507, 0.0, 0.7594, -0.6507, 0.0, 0.7594, -0.6507, 0.0, 0.7594, -0.6507, 0.0, 0.7594, -0.6507, 0.0, 0.7594, -0.6507, 0.5509, 0.6337, -0.543, 0.5509, 0.6337, -0.543, 0.5509, 0.6337, -0.543])] * 3)])

# ---- objects
ob_calcinator = bpy.data.objects.new('calcinator', me_calcinator)
ob_dust = bpy.data.objects.new('dust', me_dust)
ob_lamp = bpy.data.objects.new('Lamp', light_lamp)
ob_camera = bpy.data.objects.new('Camera', cam_camera)

# ---- transforms, parenting, visibility, modifiers, constraints
ob_calcinator.location = (0.0, -1.0, 0.0)
ob_calcinator.rotation_euler = (1.571, -0.0, 0.0)
ob_calcinator.lineart.crease_threshold = 0.0
ob_dust.location = (0.0, -1.0, 0.0)
ob_dust.rotation_euler = (1.571, -0.0, 0.0)
ob_dust.lineart.crease_threshold = 0.0
ob_lamp.location = (4.076, 1.005, 5.904)
ob_lamp.rotation_euler = (0.6503, 0.05522, 1.866)
ob_lamp.lock_rotations_4d = False
ob_lamp.empty_display_type = 'ARROWS'
ob_lamp.color = (0.0, 0.0, 0.0, 0.0)
ob_lamp.lineart.crease_threshold = 0.0
ob_camera.location = (7.481, -6.508, 5.344)
ob_camera.rotation_euler = (1.109, 0.01082, 0.8149)
ob_camera.lock_rotations_4d = False
ob_camera.empty_display_type = 'ARROWS'
ob_camera.color = (0.0, 0.0, 0.0, 0.0)
ob_camera.display_type = 'WIRE'
ob_camera.lineart.crease_threshold = 0.0

# ---- collection membership
col_collection_1.objects.link(ob_calcinator)
col_collection_1.objects.link(ob_dust)
col_collection_1.objects.link(ob_lamp)
col_collection_1.objects.link(ob_camera)

# ---- scene / render settings (as saved in the file)
scene.camera = ob_camera
scene.frame_start = 1; scene.frame_end = 250; scene.frame_set(1)
scene.render.engine = 'BLENDER_EEVEE_NEXT'
scene.render.resolution_percentage = 50
scene.render.dither_intensity = 0.0
scene.cycles.use_denoising = False
scene.cycles.samples = 128
scene.cycles.sampling_pattern = 'TABULATED_SOBOL'
scene.cycles.light_sampling_threshold = 0.0
scene.cycles.use_adaptive_sampling = False
scene.cycles.use_light_tree = False
scene.cycles.blur_glossy = 0.0
scene.cycles.sample_clamp_indirect = 0.0
scene.view_settings.view_transform = 'Standard'
bpy.context.view_layer.update()
